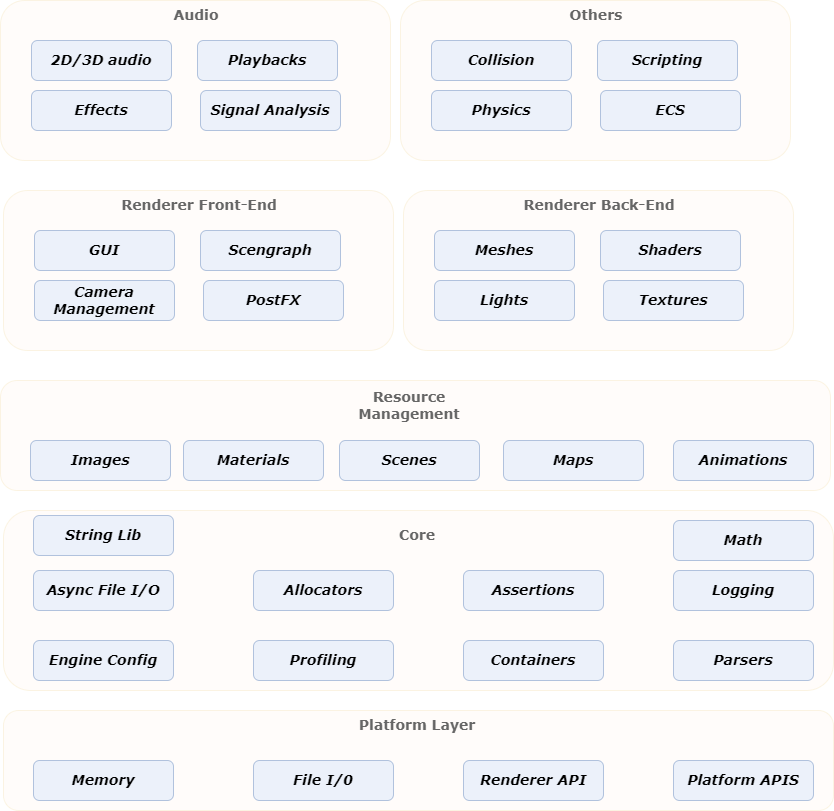

The diagram above was exported from draw.io. Its source (the exported page's mxGraphModel, read from the mxfile embedded in the PNG):
<mxGraphModel dx="2261" dy="1925" grid="1" gridSize="10" guides="1" tooltips="1" connect="1" arrows="1" fold="1" page="1" pageScale="1" pageWidth="827" pageHeight="1169" math="0" shadow="0">
  <root>
    <mxCell id="0" />
    <mxCell id="1" parent="0" />
    <mxCell id="M4ubK7365LK9D7KTOJrL-1" value="" style="rounded=1;whiteSpace=wrap;html=1;fillColor=#ffe6cc;strokeColor=#d79b00;opacity=10;" vertex="1" parent="1">
      <mxGeometry y="530" width="830" height="100" as="geometry" />
    </mxCell>
    <mxCell id="M4ubK7365LK9D7KTOJrL-2" value="Platform Layer" style="text;html=1;strokeColor=none;fillColor=none;align=center;verticalAlign=middle;whiteSpace=wrap;rounded=0;fontColor=#666666;fontStyle=1;fontFamily=Verdana;fontSize=14;" vertex="1" parent="1">
      <mxGeometry x="339" y="530" width="150" height="30" as="geometry" />
    </mxCell>
    <mxCell id="M4ubK7365LK9D7KTOJrL-3" value="Memory" style="rounded=1;whiteSpace=wrap;html=1;fillColor=#dae8fc;strokeColor=#6c8ebf;opacity=50;fontSize=14;fontFamily=Verdana;fontStyle=3;spacing=3;horizontal=1;verticalAlign=middle;" vertex="1" parent="1">
      <mxGeometry x="30" y="580" width="140" height="40" as="geometry" />
    </mxCell>
    <mxCell id="M4ubK7365LK9D7KTOJrL-4" value="File I/0" style="rounded=1;whiteSpace=wrap;html=1;fillColor=#dae8fc;strokeColor=#6c8ebf;opacity=50;fontSize=14;fontFamily=Verdana;fontStyle=3;spacing=3;horizontal=1;verticalAlign=middle;" vertex="1" parent="1">
      <mxGeometry x="250" y="580" width="140" height="40" as="geometry" />
    </mxCell>
    <mxCell id="M4ubK7365LK9D7KTOJrL-5" value="Renderer API" style="rounded=1;whiteSpace=wrap;html=1;fillColor=#dae8fc;strokeColor=#6c8ebf;opacity=50;fontSize=14;fontFamily=Verdana;fontStyle=3;spacing=3;horizontal=1;verticalAlign=middle;" vertex="1" parent="1">
      <mxGeometry x="460" y="580" width="140" height="40" as="geometry" />
    </mxCell>
    <mxCell id="M4ubK7365LK9D7KTOJrL-6" value="Platform APIS" style="rounded=1;whiteSpace=wrap;html=1;fillColor=#dae8fc;strokeColor=#6c8ebf;opacity=50;fontSize=14;fontFamily=Verdana;fontStyle=3;spacing=3;horizontal=1;verticalAlign=middle;" vertex="1" parent="1">
      <mxGeometry x="670" y="580" width="140" height="40" as="geometry" />
    </mxCell>
    <mxCell id="M4ubK7365LK9D7KTOJrL-7" value="" style="rounded=1;whiteSpace=wrap;html=1;fillColor=#ffe6cc;strokeColor=#d79b00;opacity=10;" vertex="1" parent="1">
      <mxGeometry y="330" width="830" height="180" as="geometry" />
    </mxCell>
    <mxCell id="M4ubK7365LK9D7KTOJrL-8" value="Core" style="text;html=1;strokeColor=none;fillColor=none;align=center;verticalAlign=middle;whiteSpace=wrap;rounded=0;fontColor=#666666;fontStyle=1;fontFamily=Verdana;fontSize=14;" vertex="1" parent="1">
      <mxGeometry x="339" y="340" width="150" height="30" as="geometry" />
    </mxCell>
    <mxCell id="M4ubK7365LK9D7KTOJrL-9" value="Engine Config" style="rounded=1;whiteSpace=wrap;html=1;fillColor=#dae8fc;strokeColor=#6c8ebf;opacity=50;fontSize=14;fontFamily=Verdana;fontStyle=3;spacing=3;horizontal=1;verticalAlign=middle;" vertex="1" parent="1">
      <mxGeometry x="30" y="460" width="140" height="40" as="geometry" />
    </mxCell>
    <mxCell id="M4ubK7365LK9D7KTOJrL-10" value="Profiling" style="rounded=1;whiteSpace=wrap;html=1;fillColor=#dae8fc;strokeColor=#6c8ebf;opacity=50;fontSize=14;fontFamily=Verdana;fontStyle=3;spacing=3;horizontal=1;verticalAlign=middle;" vertex="1" parent="1">
      <mxGeometry x="250" y="460" width="140" height="40" as="geometry" />
    </mxCell>
    <mxCell id="M4ubK7365LK9D7KTOJrL-11" value="Containers" style="rounded=1;whiteSpace=wrap;html=1;fillColor=#dae8fc;strokeColor=#6c8ebf;opacity=50;fontSize=14;fontFamily=Verdana;fontStyle=3;spacing=3;horizontal=1;verticalAlign=middle;" vertex="1" parent="1">
      <mxGeometry x="460" y="460" width="140" height="40" as="geometry" />
    </mxCell>
    <mxCell id="M4ubK7365LK9D7KTOJrL-12" value="Parsers" style="rounded=1;whiteSpace=wrap;html=1;fillColor=#dae8fc;strokeColor=#6c8ebf;opacity=50;fontSize=14;fontFamily=Verdana;fontStyle=3;spacing=3;horizontal=1;verticalAlign=middle;" vertex="1" parent="1">
      <mxGeometry x="670" y="460" width="140" height="40" as="geometry" />
    </mxCell>
    <mxCell id="M4ubK7365LK9D7KTOJrL-13" value="Logging" style="rounded=1;whiteSpace=wrap;html=1;fillColor=#dae8fc;strokeColor=#6c8ebf;opacity=50;fontSize=14;fontFamily=Verdana;fontStyle=3;spacing=3;horizontal=1;verticalAlign=middle;" vertex="1" parent="1">
      <mxGeometry x="670" y="390" width="140" height="40" as="geometry" />
    </mxCell>
    <mxCell id="M4ubK7365LK9D7KTOJrL-14" value="Assertions" style="rounded=1;whiteSpace=wrap;html=1;fillColor=#dae8fc;strokeColor=#6c8ebf;opacity=50;fontSize=14;fontFamily=Verdana;fontStyle=3;spacing=3;horizontal=1;verticalAlign=middle;" vertex="1" parent="1">
      <mxGeometry x="460" y="390" width="140" height="40" as="geometry" />
    </mxCell>
    <mxCell id="M4ubK7365LK9D7KTOJrL-15" value="Allocators" style="rounded=1;whiteSpace=wrap;html=1;fillColor=#dae8fc;strokeColor=#6c8ebf;opacity=50;fontSize=14;fontFamily=Verdana;fontStyle=3;spacing=3;horizontal=1;verticalAlign=middle;" vertex="1" parent="1">
      <mxGeometry x="250" y="390" width="140" height="40" as="geometry" />
    </mxCell>
    <mxCell id="M4ubK7365LK9D7KTOJrL-16" value="Async File I/O" style="rounded=1;whiteSpace=wrap;html=1;fillColor=#dae8fc;strokeColor=#6c8ebf;opacity=50;fontSize=14;fontFamily=Verdana;fontStyle=3;spacing=3;horizontal=1;verticalAlign=middle;" vertex="1" parent="1">
      <mxGeometry x="30" y="390" width="140" height="40" as="geometry" />
    </mxCell>
    <mxCell id="M4ubK7365LK9D7KTOJrL-17" value="Math" style="rounded=1;whiteSpace=wrap;html=1;fillColor=#dae8fc;strokeColor=#6c8ebf;opacity=50;fontSize=14;fontFamily=Verdana;fontStyle=3;spacing=3;horizontal=1;verticalAlign=middle;" vertex="1" parent="1">
      <mxGeometry x="670" y="340" width="140" height="40" as="geometry" />
    </mxCell>
    <mxCell id="M4ubK7365LK9D7KTOJrL-18" value="String Lib" style="rounded=1;whiteSpace=wrap;html=1;fillColor=#dae8fc;strokeColor=#6c8ebf;opacity=50;fontSize=14;fontFamily=Verdana;fontStyle=3;spacing=3;horizontal=1;verticalAlign=middle;" vertex="1" parent="1">
      <mxGeometry x="30" y="335" width="140" height="40" as="geometry" />
    </mxCell>
    <mxCell id="M4ubK7365LK9D7KTOJrL-19" value="" style="rounded=1;whiteSpace=wrap;html=1;fillColor=#ffe6cc;strokeColor=#d79b00;opacity=10;" vertex="1" parent="1">
      <mxGeometry x="-3" y="200" width="830" height="110" as="geometry" />
    </mxCell>
    <mxCell id="M4ubK7365LK9D7KTOJrL-20" value="Resource Management" style="text;html=1;strokeColor=none;fillColor=none;align=center;verticalAlign=middle;whiteSpace=wrap;rounded=0;fontColor=#666666;fontStyle=1;fontFamily=Verdana;fontSize=14;" vertex="1" parent="1">
      <mxGeometry x="331" y="210" width="150" height="30" as="geometry" />
    </mxCell>
    <mxCell id="M4ubK7365LK9D7KTOJrL-21" value="Images" style="rounded=1;whiteSpace=wrap;html=1;fillColor=#dae8fc;strokeColor=#6c8ebf;opacity=50;fontSize=14;fontFamily=Verdana;fontStyle=3;spacing=3;horizontal=1;verticalAlign=middle;" vertex="1" parent="1">
      <mxGeometry x="27" y="260" width="140" height="40" as="geometry" />
    </mxCell>
    <mxCell id="M4ubK7365LK9D7KTOJrL-22" value="Materials" style="rounded=1;whiteSpace=wrap;html=1;fillColor=#dae8fc;strokeColor=#6c8ebf;opacity=50;fontSize=14;fontFamily=Verdana;fontStyle=3;spacing=3;horizontal=1;verticalAlign=middle;" vertex="1" parent="1">
      <mxGeometry x="180" y="260" width="140" height="40" as="geometry" />
    </mxCell>
    <mxCell id="M4ubK7365LK9D7KTOJrL-25" value="Scenes" style="rounded=1;whiteSpace=wrap;html=1;fillColor=#dae8fc;strokeColor=#6c8ebf;opacity=50;fontSize=14;fontFamily=Verdana;fontStyle=3;spacing=3;horizontal=1;verticalAlign=middle;" vertex="1" parent="1">
      <mxGeometry x="336" y="260" width="140" height="40" as="geometry" />
    </mxCell>
    <mxCell id="M4ubK7365LK9D7KTOJrL-26" value="Animations" style="rounded=1;whiteSpace=wrap;html=1;fillColor=#dae8fc;strokeColor=#6c8ebf;opacity=50;fontSize=14;fontFamily=Verdana;fontStyle=3;spacing=3;horizontal=1;verticalAlign=middle;" vertex="1" parent="1">
      <mxGeometry x="670" y="260" width="140" height="40" as="geometry" />
    </mxCell>
    <mxCell id="M4ubK7365LK9D7KTOJrL-27" value="Maps" style="rounded=1;whiteSpace=wrap;html=1;fillColor=#dae8fc;strokeColor=#6c8ebf;opacity=50;fontSize=14;fontFamily=Verdana;fontStyle=3;spacing=3;horizontal=1;verticalAlign=middle;" vertex="1" parent="1">
      <mxGeometry x="500" y="260" width="140" height="40" as="geometry" />
    </mxCell>
    <mxCell id="M4ubK7365LK9D7KTOJrL-31" value="" style="rounded=1;whiteSpace=wrap;html=1;fillColor=#ffe6cc;strokeColor=#d79b00;opacity=10;" vertex="1" parent="1">
      <mxGeometry y="10" width="390" height="160" as="geometry" />
    </mxCell>
    <mxCell id="M4ubK7365LK9D7KTOJrL-32" value="Renderer Front-End" style="text;html=1;strokeColor=none;fillColor=none;align=center;verticalAlign=middle;whiteSpace=wrap;rounded=0;fontColor=#666666;fontStyle=1;fontFamily=Verdana;fontSize=14;" vertex="1" parent="1">
      <mxGeometry x="61" y="10" width="270" height="30" as="geometry" />
    </mxCell>
    <mxCell id="M4ubK7365LK9D7KTOJrL-33" value="Camera Management" style="rounded=1;whiteSpace=wrap;html=1;fillColor=#dae8fc;strokeColor=#6c8ebf;opacity=50;fontSize=14;fontFamily=Verdana;fontStyle=3;spacing=3;horizontal=1;verticalAlign=middle;" vertex="1" parent="1">
      <mxGeometry x="31" y="100" width="140" height="40" as="geometry" />
    </mxCell>
    <mxCell id="M4ubK7365LK9D7KTOJrL-34" value="PostFX" style="rounded=1;whiteSpace=wrap;html=1;fillColor=#dae8fc;strokeColor=#6c8ebf;opacity=50;fontSize=14;fontFamily=Verdana;fontStyle=3;spacing=3;horizontal=1;verticalAlign=middle;" vertex="1" parent="1">
      <mxGeometry x="200" y="100" width="140" height="40" as="geometry" />
    </mxCell>
    <mxCell id="M4ubK7365LK9D7KTOJrL-39" value="Scengraph" style="rounded=1;whiteSpace=wrap;html=1;fillColor=#dae8fc;strokeColor=#6c8ebf;opacity=50;fontSize=14;fontFamily=Verdana;fontStyle=3;spacing=3;horizontal=1;verticalAlign=middle;" vertex="1" parent="1">
      <mxGeometry x="197" y="50" width="140" height="40" as="geometry" />
    </mxCell>
    <mxCell id="M4ubK7365LK9D7KTOJrL-40" value="GUI" style="rounded=1;whiteSpace=wrap;html=1;fillColor=#dae8fc;strokeColor=#6c8ebf;opacity=50;fontSize=14;fontFamily=Verdana;fontStyle=3;spacing=3;horizontal=1;verticalAlign=middle;" vertex="1" parent="1">
      <mxGeometry x="31" y="50" width="140" height="40" as="geometry" />
    </mxCell>
    <mxCell id="M4ubK7365LK9D7KTOJrL-42" value="" style="rounded=1;whiteSpace=wrap;html=1;fillColor=#ffe6cc;strokeColor=#d79b00;opacity=10;" vertex="1" parent="1">
      <mxGeometry x="400" y="10" width="390" height="160" as="geometry" />
    </mxCell>
    <mxCell id="M4ubK7365LK9D7KTOJrL-43" value="Renderer Back-End" style="text;html=1;strokeColor=none;fillColor=none;align=center;verticalAlign=middle;whiteSpace=wrap;rounded=0;fontColor=#666666;fontStyle=1;fontFamily=Verdana;fontSize=14;" vertex="1" parent="1">
      <mxGeometry x="461" y="10" width="270" height="30" as="geometry" />
    </mxCell>
    <mxCell id="M4ubK7365LK9D7KTOJrL-44" value="Lights" style="rounded=1;whiteSpace=wrap;html=1;fillColor=#dae8fc;strokeColor=#6c8ebf;opacity=50;fontSize=14;fontFamily=Verdana;fontStyle=3;spacing=3;horizontal=1;verticalAlign=middle;" vertex="1" parent="1">
      <mxGeometry x="431" y="100" width="140" height="40" as="geometry" />
    </mxCell>
    <mxCell id="M4ubK7365LK9D7KTOJrL-45" value="Textures" style="rounded=1;whiteSpace=wrap;html=1;fillColor=#dae8fc;strokeColor=#6c8ebf;opacity=50;fontSize=14;fontFamily=Verdana;fontStyle=3;spacing=3;horizontal=1;verticalAlign=middle;" vertex="1" parent="1">
      <mxGeometry x="600" y="100" width="140" height="40" as="geometry" />
    </mxCell>
    <mxCell id="M4ubK7365LK9D7KTOJrL-46" value="Shaders" style="rounded=1;whiteSpace=wrap;html=1;fillColor=#dae8fc;strokeColor=#6c8ebf;opacity=50;fontSize=14;fontFamily=Verdana;fontStyle=3;spacing=3;horizontal=1;verticalAlign=middle;" vertex="1" parent="1">
      <mxGeometry x="597" y="50" width="140" height="40" as="geometry" />
    </mxCell>
    <mxCell id="M4ubK7365LK9D7KTOJrL-47" value="Meshes" style="rounded=1;whiteSpace=wrap;html=1;fillColor=#dae8fc;strokeColor=#6c8ebf;opacity=50;fontSize=14;fontFamily=Verdana;fontStyle=3;spacing=3;horizontal=1;verticalAlign=middle;" vertex="1" parent="1">
      <mxGeometry x="431" y="50" width="140" height="40" as="geometry" />
    </mxCell>
    <mxCell id="M4ubK7365LK9D7KTOJrL-48" value="" style="rounded=1;whiteSpace=wrap;html=1;fillColor=#ffe6cc;strokeColor=#d79b00;opacity=10;" vertex="1" parent="1">
      <mxGeometry x="-3" y="-180" width="390" height="160" as="geometry" />
    </mxCell>
    <mxCell id="M4ubK7365LK9D7KTOJrL-49" value="Audio" style="text;html=1;strokeColor=none;fillColor=none;align=center;verticalAlign=middle;whiteSpace=wrap;rounded=0;fontColor=#666666;fontStyle=1;fontFamily=Verdana;fontSize=14;" vertex="1" parent="1">
      <mxGeometry x="58" y="-180" width="270" height="30" as="geometry" />
    </mxCell>
    <mxCell id="M4ubK7365LK9D7KTOJrL-50" value="Effects" style="rounded=1;whiteSpace=wrap;html=1;fillColor=#dae8fc;strokeColor=#6c8ebf;opacity=50;fontSize=14;fontFamily=Verdana;fontStyle=3;spacing=3;horizontal=1;verticalAlign=middle;" vertex="1" parent="1">
      <mxGeometry x="28" y="-90" width="140" height="40" as="geometry" />
    </mxCell>
    <mxCell id="M4ubK7365LK9D7KTOJrL-51" value="Signal Analysis" style="rounded=1;whiteSpace=wrap;html=1;fillColor=#dae8fc;strokeColor=#6c8ebf;opacity=50;fontSize=14;fontFamily=Verdana;fontStyle=3;spacing=3;horizontal=1;verticalAlign=middle;" vertex="1" parent="1">
      <mxGeometry x="197" y="-90" width="140" height="40" as="geometry" />
    </mxCell>
    <mxCell id="M4ubK7365LK9D7KTOJrL-52" value="Playbacks" style="rounded=1;whiteSpace=wrap;html=1;fillColor=#dae8fc;strokeColor=#6c8ebf;opacity=50;fontSize=14;fontFamily=Verdana;fontStyle=3;spacing=3;horizontal=1;verticalAlign=middle;" vertex="1" parent="1">
      <mxGeometry x="194" y="-140" width="140" height="40" as="geometry" />
    </mxCell>
    <mxCell id="M4ubK7365LK9D7KTOJrL-53" value="2D/3D audio" style="rounded=1;whiteSpace=wrap;html=1;fillColor=#dae8fc;strokeColor=#6c8ebf;opacity=50;fontSize=14;fontFamily=Verdana;fontStyle=3;spacing=3;horizontal=1;verticalAlign=middle;" vertex="1" parent="1">
      <mxGeometry x="28" y="-140" width="140" height="40" as="geometry" />
    </mxCell>
    <mxCell id="M4ubK7365LK9D7KTOJrL-54" value="" style="rounded=1;whiteSpace=wrap;html=1;fillColor=#ffe6cc;strokeColor=#d79b00;opacity=10;" vertex="1" parent="1">
      <mxGeometry x="397" y="-180" width="390" height="160" as="geometry" />
    </mxCell>
    <mxCell id="M4ubK7365LK9D7KTOJrL-55" value="Others" style="text;html=1;strokeColor=none;fillColor=none;align=center;verticalAlign=middle;whiteSpace=wrap;rounded=0;fontColor=#666666;fontStyle=1;fontFamily=Verdana;fontSize=14;" vertex="1" parent="1">
      <mxGeometry x="458" y="-180" width="270" height="30" as="geometry" />
    </mxCell>
    <mxCell id="M4ubK7365LK9D7KTOJrL-56" value="Physics" style="rounded=1;whiteSpace=wrap;html=1;fillColor=#dae8fc;strokeColor=#6c8ebf;opacity=50;fontSize=14;fontFamily=Verdana;fontStyle=3;spacing=3;horizontal=1;verticalAlign=middle;" vertex="1" parent="1">
      <mxGeometry x="428" y="-90" width="140" height="40" as="geometry" />
    </mxCell>
    <mxCell id="M4ubK7365LK9D7KTOJrL-57" value="ECS" style="rounded=1;whiteSpace=wrap;html=1;fillColor=#dae8fc;strokeColor=#6c8ebf;opacity=50;fontSize=14;fontFamily=Verdana;fontStyle=3;spacing=3;horizontal=1;verticalAlign=middle;" vertex="1" parent="1">
      <mxGeometry x="597" y="-90" width="140" height="40" as="geometry" />
    </mxCell>
    <mxCell id="M4ubK7365LK9D7KTOJrL-58" value="Scripting" style="rounded=1;whiteSpace=wrap;html=1;fillColor=#dae8fc;strokeColor=#6c8ebf;opacity=50;fontSize=14;fontFamily=Verdana;fontStyle=3;spacing=3;horizontal=1;verticalAlign=middle;" vertex="1" parent="1">
      <mxGeometry x="594" y="-140" width="140" height="40" as="geometry" />
    </mxCell>
    <mxCell id="M4ubK7365LK9D7KTOJrL-59" value="Collision" style="rounded=1;whiteSpace=wrap;html=1;fillColor=#dae8fc;strokeColor=#6c8ebf;opacity=50;fontSize=14;fontFamily=Verdana;fontStyle=3;spacing=3;horizontal=1;verticalAlign=middle;" vertex="1" parent="1">
      <mxGeometry x="428" y="-140" width="140" height="40" as="geometry" />
    </mxCell>
  </root>
</mxGraphModel>